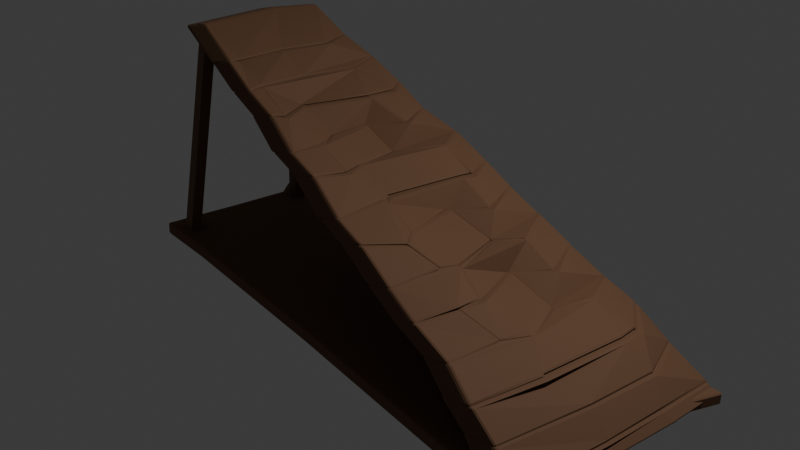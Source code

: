 # Source: RampaMaderaGrande.blend  (saved by Blender 4.3.34; exported with 4.5.12 LTS)
import bpy
from mathutils import Matrix  # noqa: F401  (used for matrix-valued properties, if any)

bpy.ops.wm.read_factory_settings(use_empty=True)
scene = bpy.context.scene
scene.name = 'Scene'

# ---- collections
col_collection = bpy.data.collections.new('Collection'); scene.collection.children.link(col_collection)

# ---- materials (node trees are filled in below, after node groups)
mat_material_001 = bpy.data.materials.new('Material.001')
mat_material_004 = bpy.data.materials.new('Material.004')
mat_material_005 = bpy.data.materials.new('Material.005')

# ---- material node trees
mat_material_001.use_nodes = True; mat_material_001.node_tree.nodes.clear()
_N = mat_material_001.node_tree.nodes; _L = mat_material_001.node_tree.links
n0 = _N.new('ShaderNodeBsdfPrincipled'); n0.name = 'Principled BSDF'; n0.location = (10, 300)
n0.inputs[0].default_value = (0.15, 0.07227, 0.03434, 1.0)
n0.inputs[2].default_value = 0.8364
n0.inputs[9].default_value = (0.0, 0.2, 0.1)
n0.inputs[10].default_value = 0.0
n0.inputs[22].default_value = (0.8148, 0.9647, 1.0, 1.0)
n1 = _N.new('ShaderNodeOutputMaterial'); n1.name = 'Material Output'; n1.location = (300, 300)
_L.new(n0.outputs[0], n1.inputs[0])
n1.is_active_output = True
mat_material_004.use_nodes = True; mat_material_004.node_tree.nodes.clear()
_N = mat_material_004.node_tree.nodes; _L = mat_material_004.node_tree.links
n0 = _N.new('ShaderNodeBsdfPrincipled'); n0.name = 'Principled BSDF'; n0.location = (10, 300)
n0.inputs[0].default_value = (0.15, 0.07227, 0.03434, 1.0)
n1 = _N.new('ShaderNodeOutputMaterial'); n1.name = 'Material Output'; n1.location = (300, 300)
_L.new(n0.outputs[0], n1.inputs[0])
n1.is_active_output = True
mat_material_005.use_nodes = True; mat_material_005.node_tree.nodes.clear()
_N = mat_material_005.node_tree.nodes; _L = mat_material_005.node_tree.links
n0 = _N.new('ShaderNodeBsdfPrincipled'); n0.name = 'Principled BSDF'; n0.location = (10, 300)
n0.inputs[0].default_value = (0.15, 0.07227, 0.03434, 1.0)
n1 = _N.new('ShaderNodeOutputMaterial'); n1.name = 'Material Output'; n1.location = (300, 300)
_L.new(n0.outputs[0], n1.inputs[0])
n1.is_active_output = True

# ---- world
world_world = bpy.data.worlds.new('World'); scene.world = world_world
world_world.use_nodes = True; world_world.node_tree.nodes.clear()
_N = world_world.node_tree.nodes; _L = world_world.node_tree.links
n0 = _N.new('ShaderNodeOutputWorld'); n0.name = 'World Output'; n0.location = (300, 300)
n1 = _N.new('ShaderNodeBackground'); n1.name = 'Background'; n1.location = (10, 300)
n1.inputs[0].default_value = (0.05088, 0.05088, 0.05088, 1.0)
_L.new(n1.outputs[0], n0.inputs[0])
n0.is_active_output = True
world_world.color = (0.05088, 0.05088, 0.05088)
world_world.sun_shadow_jitter_overblur = 0.0

# ---- cameras
cam_camera = bpy.data.cameras.new('Camera')
cam_camera.clip_end = 100.0
cam_camera.ortho_scale = 7.314

# ---- lights
light_light = bpy.data.lights.new('Light', 'POINT')
light_light.energy = 1000.0
light_light.shadow_soft_size = 0.1

# ---- meshes
me_cube_001 = bpy.data.meshes.new('Cube.001')
me_cube_001.from_pydata([(-1.02, -0.8237, -0.9475), (-0.9007, -0.4415, 1.524), (-0.9831, 0.998, -1.014), (-0.8768, 1.031, 1.481), (0.9681, -1.532, -0.978), (1.022, 0.9659, -1.016), (-0.7055, 1.018, 1.249), (-0.5478, 1.029, 1.094), (-0.3974, 1.011, 0.9201), (-0.2571, 0.9588, 0.7438), (-0.1265, 1.077, 0.5519), (0.03302, 1.024, 0.3825), (0.1562, 1.006, 0.208), (0.2816, 1.035, 0.01363), (0.4299, 1.009, -0.1636), (0.5775, 1.01, -0.3489), (0.6925, 1.041, -0.4933), (0.8363, 0.9861, -0.7028), (0.9843, 0.9713, -0.9177), (-0.6889, -0.5932, 1.3), (-0.5396, -0.6745, 1.108), (-0.3996, -0.7304, 0.963), (-0.2507, -0.8357, 0.7405), (-0.1184, -0.8842, 0.6239), (0.04093, -0.9892, 0.3872), (0.1695, -1.049, 0.2703), (0.3197, -1.116, 0.04589), (0.4545, -1.198, -0.1088), (0.6057, -1.239, -0.2765), (0.7255, -1.343, -0.4652), (0.8281, -1.371, -0.6753), (0.9234, -1.473, -0.8886), (0.4943, -0.8039, -0.07188), (0.5023, -0.5317, -0.08507), (0.4202, 0.162, -0.1761), (0.5113, 0.4533, -0.1347), (-0.381, -0.6044, 0.9463), (-0.4371, -0.2003, 0.9104), (-0.3542, 0.4526, 0.9193), (-0.3562, 0.7954, 0.905), (0.6328, -0.7026, -0.2546), (0.6662, -0.3719, -0.304), (0.599, 0.1386, -0.3204), (0.6573, 0.5063, -0.2915), (-0.2225, -0.521, 0.7519), (-0.2949, -0.2304, 0.7133), (-0.2979, 0.2626, 0.6927), (-0.1978, 0.5421, 0.7438), (0.781, -0.6343, -0.43), (0.8108, 0.3653, -0.4621), (0.7958, 0.6289, -0.4799), (1.021, 0.3345, -0.9889), (0.8938, -0.4081, -0.6515), (0.9082, 0.4159, -0.6722), (0.05318, -0.4358, 0.3982), (0.02266, -0.3205, 0.392), (0.07226, 0.5355, 0.375), (0.07684, 0.6857, 0.3737), (-0.9217, -0.4064, 1.51), (-0.9156, 0.536, 1.514), (0.9686, -0.4706, -0.8693), (0.9829, 0.2493, -0.8836), (0.2459, -0.6869, 0.2326), (0.1984, -0.4999, 0.2519), (0.1287, 0.2232, 0.1641), (0.216, 0.5004, 0.1987), (-0.0963, -0.5452, 0.5902), (-0.1215, -0.2873, 0.5647), (-0.1576, 0.2472, 0.5154), (-0.05402, 0.6895, 0.5637), (-0.7088, -0.401, 1.263), (-0.705, 0.1462, 1.245), (-0.6679, 0.6641, 1.251), (0.3553, -0.6112, 0.09268), (0.3742, -0.3971, 0.06139), (0.2954, 0.2748, -0.003284), (0.375, 0.5082, 0.03559), (-0.5478, -0.4935, 1.101), (-0.5663, 0.09814, 1.067), (-0.5146, 0.6641, 1.063), (-0.02595, -1.178, -0.9627), (-1.002, 0.08715, -0.9809), (-0.9924, 0.5426, -0.9976), (-0.9878, 0.7703, -1.006), (-0.9901, 0.6565, -1.002), (-0.523, -1.001, -0.9551), (-0.7715, -0.9123, -0.9513)], [], [(18, 61, 51, 5), (2, 5, 51, 4, 80, 85, 86, 0, 81, 82, 84, 83), (3, 59, 72, 6), (6, 72, 71, 78, 79, 7), (7, 79, 39, 8), (8, 39, 38, 47, 9), (9, 47, 46, 68, 69, 10), (10, 69, 57, 11), (11, 57, 56, 65, 12), (12, 65, 64, 75, 76, 13), (13, 76, 35, 14), (14, 35, 34, 42, 43, 15), (15, 43, 50, 16), (16, 50, 49, 53, 17), (17, 53, 52, 60, 61, 18), (72, 59, 58, 70, 71), (70, 58, 1, 19), (42, 34, 33, 32, 40, 41), (40, 32, 27, 28), (39, 79, 78, 77, 36, 37, 38), (36, 77, 20, 21), (50, 43, 42, 41, 48, 49), (48, 41, 40, 28, 29), (78, 71, 70, 19, 20, 77), (53, 49, 48, 29, 30, 52), (60, 52, 30, 31), (47, 38, 37, 45, 46), (45, 37, 36, 21, 22, 44), (68, 46, 45, 44, 66, 67), (66, 44, 22, 23), (57, 69, 68, 67, 55, 56), (55, 67, 66, 23, 24, 54), (65, 56, 55, 54, 63, 64), (63, 54, 24, 25, 62), (51, 61, 60, 31, 4), (75, 64, 63, 62, 73, 74), (73, 62, 25, 26), (35, 76, 75, 74, 33, 34), (33, 74, 73, 26, 27, 32)])
_uv = me_cube_001.uv_layers.new(name='UVMap')
_uv.uv.foreach_set('vector', [0.3854, 0.4896, 0.3854, 0.5724, 0.375, 0.5793, 0.375, 0.5, 0.125, 0.5, 0.375, 0.5, 0.375, 0.5793, 0.375, 0.75, 0.25, 0.75, 0.1875, 0.75, 0.1562, 0.75, 0.125, 0.75, 0.125, 0.625, 0.125, 0.5625, 0.125, 0.5469, 0.125, 0.5312, 0.625, 0.25, 0.625, 0.1891, 0.5997, 0.2387, 0.5997, 0.2753, 0.5997, 0.2753, 0.5997, 0.2387, 0.5997, 0.1877, 0.5819, 0.2178, 0.5819, 0.265, 0.5819, 0.2931, 0.5819, 0.2931, 0.5819, 0.265, 0.564, 0.2961, 0.564, 0.311, 0.564, 0.311, 0.564, 0.2961, 0.564, 0.2738, 0.5462, 0.3063, 0.5462, 0.3288, 0.5462, 0.3288, 0.5462, 0.3063, 0.5462, 0.2944, 0.5283, 0.3253, 0.5283, 0.3377, 0.5283, 0.3467, 0.5283, 0.3467, 0.5283, 0.3377, 0.5104, 0.3611, 0.5104, 0.3646, 0.5104, 0.3646, 0.5104, 0.3611, 0.5104, 0.3594, 0.4926, 0.3863, 0.4926, 0.3824, 0.4926, 0.3824, 0.4926, 0.3863, 0.4926, 0.3881, 0.4747, 0.4188, 0.4747, 0.4132, 0.4747, 0.4003, 0.4747, 0.4003, 0.4747, 0.4132, 0.4569, 0.4426, 0.4569, 0.4181, 0.4569, 0.4181, 0.4569, 0.4426, 0.4569, 0.4537, 0.439, 0.4875, 0.439, 0.4674, 0.439, 0.436, 0.439, 0.436, 0.439, 0.4674, 0.4212, 0.4835, 0.4212, 0.4538, 0.4212, 0.4538, 0.4212, 0.4835, 0.4212, 0.5046, 0.4033, 0.5275, 0.4033, 0.4717, 0.4033, 0.4717, 0.4033, 0.5275, 0.4033, 0.6044, 0.3854, 0.6541, 0.3854, 0.5724, 0.3854, 0.4896, 0.5997, 0.2387, 0.625, 0.1891, 0.625, 0.07278, 0.5997, 0.1333, 0.5997, 0.1877, 0.5997, 0.1333, 0.625, 0.07278, 0.625, 0.0, 0.5997, 0.07581, 0.439, 0.4875, 0.4569, 0.4537, 0.4569, 0.4824, 0.4569, 0.4941, 0.439, 0.5374, 0.439, 0.5196, 0.439, 0.5374, 0.4569, 0.4941, 0.4569, 0.5044, 0.439, 0.5579, 0.564, 0.2961, 0.5819, 0.265, 0.5819, 0.2178, 0.5819, 0.1707, 0.564, 0.2094, 0.564, 0.2337, 0.564, 0.2738, 0.564, 0.2094, 0.5819, 0.1707, 0.5819, 0.1294, 0.564, 0.1829, 0.4212, 0.4835, 0.439, 0.4674, 0.439, 0.4875, 0.439, 0.5196, 0.4212, 0.5798, 0.4212, 0.5046, 0.4212, 0.5798, 0.439, 0.5196, 0.439, 0.5374, 0.439, 0.5579, 0.4212, 0.6115, 0.5819, 0.2178, 0.5997, 0.1877, 0.5997, 0.1333, 0.5997, 0.07581, 0.5819, 0.1294, 0.5819, 0.1707, 0.4033, 0.5275, 0.4212, 0.5046, 0.4212, 0.5798, 0.4212, 0.6115, 0.4033, 0.6651, 0.4033, 0.6044, 0.3854, 0.6541, 0.4033, 0.6044, 0.4033, 0.6651, 0.3854, 0.7187, 0.5462, 0.3063, 0.564, 0.2738, 0.564, 0.2337, 0.5462, 0.2718, 0.5462, 0.2944, 0.5462, 0.2718, 0.564, 0.2337, 0.564, 0.2094, 0.564, 0.1829, 0.5462, 0.2365, 0.5462, 0.2597, 0.5283, 0.3253, 0.5462, 0.2944, 0.5462, 0.2718, 0.5462, 0.2597, 0.5283, 0.3038, 0.5283, 0.3104, 0.5283, 0.3038, 0.5462, 0.2597, 0.5462, 0.2365, 0.5283, 0.2901, 0.5104, 0.3611, 0.5283, 0.3377, 0.5283, 0.3253, 0.5283, 0.3104, 0.5104, 0.351, 0.5104, 0.3594, 0.5104, 0.351, 0.5283, 0.3104, 0.5283, 0.3038, 0.5283, 0.2901, 0.5104, 0.3437, 0.5104, 0.3499, 0.4926, 0.3863, 0.5104, 0.3594, 0.5104, 0.351, 0.5104, 0.3499, 0.4926, 0.3932, 0.4926, 0.3881, 0.4926, 0.3932, 0.5104, 0.3499, 0.5104, 0.3437, 0.4926, 0.3972, 0.4926, 0.3947, 0.375, 0.5793, 0.3854, 0.5724, 0.3854, 0.6541, 0.3854, 0.7187, 0.375, 0.75, 0.4747, 0.4188, 0.4926, 0.3881, 0.4926, 0.3932, 0.4926, 0.3947, 0.4747, 0.4399, 0.4747, 0.4352, 0.4747, 0.4399, 0.4926, 0.3947, 0.4926, 0.3972, 0.4747, 0.4508, 0.4569, 0.4426, 0.4747, 0.4132, 0.4747, 0.4188, 0.4747, 0.4352, 0.4569, 0.4824, 0.4569, 0.4537, 0.4569, 0.4824, 0.4747, 0.4352, 0.4747, 0.4399, 0.4747, 0.4508, 0.4569, 0.5044, 0.4569, 0.4941])
me_cube_001.materials.append(mat_material_001)
me_cube_001.update()
me_circle_001 = bpy.data.meshes.new('Circle.001')
me_circle_001.from_pydata([(0.1242, 0.08394, 0.04192), (0.02906, 0.01484, 0.04192), (0.06538, -0.09696, 0.04192), (0.1829, -0.09696, 0.04192), (0.2193, 0.01484, 0.04192), (0.1026, -0.000845, 2.446), (0.1977, 0.06825, 2.446), (0.1389, -0.1126, 2.446), (0.2564, -0.1126, 2.446), (0.2928, -0.000845, 2.446)], [], [(4, 1, 0), (3, 1, 4), (3, 2, 1), (3, 4, 9, 8), (1, 2, 7, 5), (4, 0, 6, 9), (2, 3, 8, 7), (0, 1, 5, 6), (9, 6, 5, 7, 8)])
_uv = me_circle_001.uv_layers.new(name='UVMap')
_uv.uv.foreach_set('vector', [0.0, 0.0, 0.0, 0.0, 0.0, 0.0, 0.0, 0.0, 0.0, 0.0, 0.0, 0.0, 0.0, 0.0, 0.0, 0.0, 0.0, 0.0, 0.0, 0.0, 0.0, 0.0, 0.0, 0.0, 0.0, 0.0, 0.0, 0.0, 0.0, 0.0, 0.0, 0.0, 0.0, 0.0, 0.0, 0.0, 0.0, 0.0, 0.0, 0.0, 0.0, 0.0, 0.0, 0.0, 0.0, 0.0, 0.0, 0.0, 0.0, 0.0, 0.0, 0.0, 0.0, 0.0, 0.0, 0.0, 0.0, 0.0, 0.0, 0.0, 0.0, 0.0, 0.0, 0.0, 0.0, 0.0, 0.0, 0.0])
me_circle_001.materials.append(mat_material_004)
me_circle_001.update()
me_circle_002 = bpy.data.meshes.new('Circle.002')
me_circle_002.from_pydata([(0.1103, -0.1894, 0.04264), (0.01518, -0.2585, 0.04264), (0.0515, -0.3703, 0.04264), (0.1691, -0.3703, 0.04264), (0.2054, -0.2585, 0.04264), (0.1022, 0.113, 2.433), (0.1973, 0.1821, 2.433), (0.1386, 0.001204, 2.433), (0.2561, 0.001204, 2.433), (0.2924, 0.113, 2.433), (0.09212, -0.3144, 0.04264)], [], [(4, 1, 0), (3, 10, 1, 4), (3, 2, 1, 10), (9, 6, 5), (8, 9, 5), (8, 5, 7), (3, 4, 9, 8), (1, 2, 7, 5), (4, 0, 6, 9), (2, 3, 8, 7), (0, 1, 5, 6)])
_uv = me_circle_002.uv_layers.new(name='UVMap')
_uv.uv.foreach_set('vector', [0.0, 0.0, 0.0, 0.0, 0.0, 0.0, 0.0, 0.0, 0.0, 0.0, 0.0, 0.0, 0.0, 0.0, 0.0, 0.0, 0.0, 0.0, 0.0, 0.0, 0.0, 0.0, 0.0, 0.0, 0.0, 0.0, 0.0, 0.0, 0.0, 0.0, 0.0, 0.0, 0.0, 0.0, 0.0, 0.0, 0.0, 0.0, 0.0, 0.0, 0.0, 0.0, 0.0, 0.0, 0.0, 0.0, 0.0, 0.0, 0.0, 0.0, 0.0, 0.0, 0.0, 0.0, 0.0, 0.0, 0.0, 0.0, 0.0, 0.0, 0.0, 0.0, 0.0, 0.0, 0.0, 0.0, 0.0, 0.0, 0.0, 0.0, 0.0, 0.0, 0.0, 0.0, 0.0, 0.0, 0.0, 0.0, 0.0, 0.0])
me_circle_002.materials.append(mat_material_005)
me_circle_002.update()

# ---- objects
ob_light = bpy.data.objects.new('Light', light_light)
ob_camera = bpy.data.objects.new('Camera', cam_camera)
ob_rampagrande = bpy.data.objects.new('RampaGrande', me_cube_001)
ob_sosten1 = bpy.data.objects.new('Sosten1', me_circle_001)
ob_sosten2 = bpy.data.objects.new('Sosten2', me_circle_002)

# ---- transforms, parenting, visibility, modifiers, constraints
ob_light.location = (4.076, 1.005, 5.904)
ob_light.rotation_euler = (0.6503, 0.05522, 1.866)
ob_light.lock_rotations_4d = False
ob_light.empty_display_type = 'ARROWS'
ob_light.color = (0.0, 0.0, 0.0, 0.0)
ob_light.lineart.crease_threshold = 0.0
ob_camera.location = (7.359, -6.926, 4.958)
ob_camera.rotation_euler = (1.109, 0.0, 0.8149)
ob_camera.lock_rotations_4d = False
ob_camera.empty_display_type = 'ARROWS'
ob_camera.color = (0.0, 0.0, 0.0, 0.0)
ob_camera.display_type = 'WIRE'
ob_camera.lineart.crease_threshold = 0.0
ob_rampagrande.location = (0.0, 0.0, 0.0)
ob_rampagrande.scale = (3.0, 1.0, 1.0)
_m = ob_rampagrande.modifiers.new('EdgeSplit', 'EDGE_SPLIT')
_m.split_angle = 0.0
_m = ob_rampagrande.modifiers.new('Smooth', 'SMOOTH')
_m.factor = -0.1361
_m = ob_rampagrande.modifiers.new('Solidify', 'SOLIDIFY')
_m.thickness = 0.14
_m.offset = -0.2245
_m = ob_rampagrande.modifiers.new('Bevel', 'BEVEL')
_m.width = 0.28
_m.width_pct = 0.28
_m.segments = 2
ob_sosten1.location = (-2.89, 0.8642, -1.004)
ob_sosten2.location = (-2.89, -0.4092, -1.004)

# ---- collection membership
col_collection.objects.link(ob_light)
col_collection.objects.link(ob_camera)
col_collection.objects.link(ob_rampagrande)
col_collection.objects.link(ob_sosten1)
col_collection.objects.link(ob_sosten2)

# ---- scene / render settings (as saved in the file)
scene.camera = ob_camera
scene.frame_start = 1; scene.frame_end = 250; scene.frame_set(1)
scene.render.engine = 'BLENDER_EEVEE_NEXT'
bpy.context.view_layer.update()
